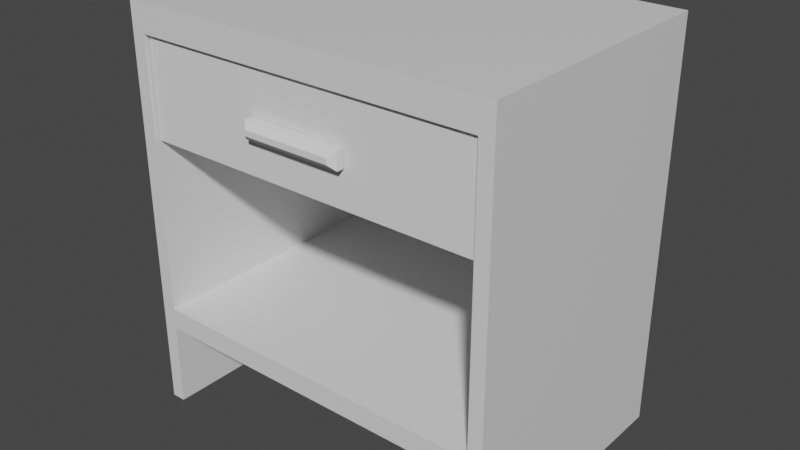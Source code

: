 # Source: nightstand.blend  (saved by Blender 2.91.10; exported with 4.5.12 LTS)
import bpy
from mathutils import Matrix  # noqa: F401  (used for matrix-valued properties, if any)

bpy.ops.wm.read_factory_settings(use_empty=True)
scene = bpy.context.scene
scene.name = 'Scene'

# ---- collections
col_collection = bpy.data.collections.new('Collection'); scene.collection.children.link(col_collection)

# ---- materials (node trees are filled in below, after node groups)
mat_material = bpy.data.materials.new('Material')
mat_material.alpha_threshold = 0.0
mat_material.use_transparent_shadow = False
mat_material.line_color = (0.0, 0.0, 0.0, 1.0)

# ---- material node trees
mat_material.use_nodes = True; mat_material.node_tree.nodes.clear()
_N = mat_material.node_tree.nodes; _L = mat_material.node_tree.links
n0 = _N.new('ShaderNodeOutputMaterial'); n0.name = 'Material Output'; n0.location = (300, 300)
n1 = _N.new('ShaderNodeBsdfPrincipled'); n1.name = 'Principled BSDF'; n1.location = (10, 300)
n1.distribution = 'GGX'
n1.subsurface_method = 'BURLEY'
n1.inputs[2].default_value = 0.4
n1.inputs[3].default_value = 1.45
n1.inputs[27].default_value = (0.0, 0.0, 0.0, 1.0)
n1.inputs[28].default_value = 1.0
_L.new(n1.outputs[0], n0.inputs[0])
n0.is_active_output = True

# ---- world
world_world = bpy.data.worlds.new('World'); scene.world = world_world
world_world.use_nodes = True; world_world.node_tree.nodes.clear()
_N = world_world.node_tree.nodes; _L = world_world.node_tree.links
n0 = _N.new('ShaderNodeOutputWorld'); n0.name = 'World Output'; n0.location = (300, 300)
n1 = _N.new('ShaderNodeBackground'); n1.name = 'Background'; n1.location = (10, 300)
n1.inputs[0].default_value = (0.05088, 0.05088, 0.05088, 1.0)
_L.new(n1.outputs[0], n0.inputs[0])
n0.is_active_output = True
world_world.color = (0.05088, 0.05088, 0.05088)
world_world.use_sun_shadow = False
world_world.sun_shadow_jitter_overblur = 0.0

# ---- meshes
me_cube = bpy.data.meshes.new('Cube')
me_cube.from_pydata([(1.0, 0.707, 2.0), (1.0, 0.707, 0.0), (1.0, -0.707, 2.0), (1.0, -0.707, 0.0), (0.9251, 0.707, 2.0), (0.9251, 0.707, 0.0), (0.9251, -0.707, 2.0), (0.9251, -0.707, 0.0), (1.0, -0.707, 2.151), (0.9251, -0.707, 2.151), (1.0, 0.707, 2.151), (0.9251, 0.707, 2.151), (0.0, -0.707, 2.0), (0.0, 0.707, 2.0), (0.0, -0.707, 2.151), (0.0, 0.707, 2.151), (1.0, 0.707, 0.4466), (0.9251, -0.707, 0.4466), (1.0, -0.707, 0.4466), (0.9251, 0.707, 0.4466), (0.9251, -0.707, 0.5597), (1.0, 0.707, 0.5597), (1.0, -0.707, 0.5597), (0.9251, 0.707, 0.5597), (0.0, 0.707, 0.5597), (0.0, 0.707, 0.4466), (0.0, -0.707, 0.4466), (0.0, -0.707, 0.5597)], [], [(6, 2, 8, 9), (22, 2, 6, 20), (20, 6, 4, 23), (5, 1, 3, 7), (21, 0, 2, 22), (23, 4, 0, 21), (10, 11, 9, 8), (6, 9, 14, 12), (2, 0, 10, 8), (0, 4, 11, 10), (13, 12, 14, 15), (4, 6, 12, 13), (11, 4, 13, 15), (9, 11, 15, 14), (5, 19, 16, 1), (1, 16, 18, 3), (7, 17, 19, 5), (3, 18, 17, 7), (19, 23, 21, 16), (16, 21, 22, 18), (23, 19, 25, 24), (18, 22, 20, 17), (26, 27, 24, 25), (20, 23, 24, 27), (17, 20, 27, 26), (19, 17, 26, 25)])
_uv = me_cube.uv_layers.new(name='UVMap')
_uv.uv.foreach_set('vector', [0.625, 1.0, 0.625, 0.75, 0.625, 0.75, 0.625, 1.0, 0.445, 0.75, 0.625, 0.75, 0.625, 1.0, 0.445, 1.0, 0.445, 0.0, 0.625, 0.0, 0.625, 0.25, 0.445, 0.25, 0.125, 0.5, 0.375, 0.5, 0.375, 0.75, 0.125, 0.75, 0.445, 0.5, 0.625, 0.5, 0.625, 0.75, 0.445, 0.75, 0.445, 0.25, 0.625, 0.25, 0.625, 0.5, 0.445, 0.5, 0.625, 0.5, 0.875, 0.5, 0.875, 0.75, 0.625, 0.75, 0.625, 1.0, 0.625, 1.0, 0.625, 1.0, 0.625, 1.0, 0.625, 0.75, 0.625, 0.5, 0.625, 0.5, 0.625, 0.75, 0.625, 0.5, 0.625, 0.25, 0.625, 0.25, 0.625, 0.5, 0.625, 0.25, 0.625, 0.0, 0.625, 0.0, 0.625, 0.25, 0.625, 0.25, 0.625, 0.0, 0.625, 0.0, 0.625, 0.25, 0.625, 0.25, 0.625, 0.25, 0.625, 0.25, 0.625, 0.25, 0.875, 0.75, 0.875, 0.5, 0.875, 0.5, 0.875, 0.75, 0.375, 0.25, 0.4308, 0.25, 0.4308, 0.5, 0.375, 0.5, 0.375, 0.5, 0.4308, 0.5, 0.4308, 0.75, 0.375, 0.75, 0.375, 0.0, 0.4308, 0.0, 0.4308, 0.25, 0.375, 0.25, 0.375, 0.75, 0.4308, 0.75, 0.4308, 1.0, 0.375, 1.0, 0.4308, 0.25, 0.445, 0.25, 0.445, 0.5, 0.4308, 0.5, 0.4308, 0.5, 0.445, 0.5, 0.445, 0.75, 0.4308, 0.75, 0.445, 0.25, 0.4308, 0.25, 0.4308, 0.25, 0.445, 0.25, 0.4308, 0.75, 0.445, 0.75, 0.445, 1.0, 0.4308, 1.0, 0.4308, 0.0, 0.445, 0.0, 0.445, 0.25, 0.4308, 0.25, 0.445, 0.0, 0.445, 0.25, 0.445, 0.25, 0.445, 0.0, 0.4308, 1.0, 0.445, 1.0, 0.445, 1.0, 0.4308, 1.0, 0.4308, 0.25, 0.4308, 0.0, 0.4308, 0.0, 0.4308, 0.25])
me_cube.materials.append(mat_material)
me_cube.use_remesh_preserve_volume = False
me_cube.use_remesh_preserve_attributes = False
me_cube.use_mirror_vertex_groups = False
me_cube.update()
me_cube_001 = bpy.data.meshes.new('Cube.001')
me_cube_001.from_pydata([(0.913, -0.6863, -0.3405), (0.863, -0.6363, 0.1702), (0.913, 0.6863, -0.3405), (0.863, 0.6363, 0.1702), (-0.913, -0.6863, -0.3405), (-0.863, -0.6363, 0.1702), (-0.913, 0.6863, -0.3405), (-0.863, 0.6363, 0.1702), (0.913, 0.6863, 0.1702), (0.913, -0.6863, 0.1702), (-0.913, 0.6863, 0.1702), (-0.913, -0.6863, 0.1702)], [], [(2, 8, 9, 0), (2, 6, 10, 8), (4, 0, 9, 11), (0, 4, 6, 2), (6, 4, 11, 10), (3, 1, 9, 8), (7, 3, 8, 10), (5, 7, 10, 11), (1, 5, 11, 9)])
_uv = me_cube_001.uv_layers.new(name='UVMap')
_uv.uv.foreach_set('vector', [0.375, 0.5, 0.625, 0.5, 0.625, 0.75, 0.375, 0.75, 0.375, 0.5, 0.375, 0.5, 0.625, 0.5, 0.625, 0.5, 0.375, 0.75, 0.375, 0.75, 0.625, 0.75, 0.625, 0.75, 0.375, 0.75, 0.375, 0.75, 0.375, 0.5, 0.375, 0.5, 0.375, 0.5, 0.375, 0.75, 0.625, 0.75, 0.625, 0.5, 0.625, 0.5091, 0.625, 0.7409, 0.625, 0.75, 0.625, 0.5, 0.625, 0.5091, 0.625, 0.5091, 0.625, 0.5, 0.625, 0.5, 0.625, 0.7409, 0.625, 0.5091, 0.625, 0.5, 0.625, 0.75, 0.625, 0.7409, 0.625, 0.7409, 0.625, 0.75, 0.625, 0.75])
me_cube_001.use_remesh_fix_poles = True
me_cube_001.use_remesh_preserve_attributes = False
me_cube_001.use_mirror_vertex_groups = False
me_cube_001.update()
me_cube_002 = bpy.data.meshes.new('Cube.002')
me_cube_002.from_pydata([(-0.2639, 0.03451, -0.04541), (-0.2639, 0.03451, 0.04541), (0.2639, 0.03451, -0.04541), (0.2639, 0.03451, 0.04541), (-0.2331, -0.03262, -0.01468), (-0.2639, -0.001892, -0.04541), (-0.2331, -0.03262, 0.01468), (-0.2639, -0.001892, 0.04541), (0.2331, -0.03262, -0.01468), (0.2639, -0.001892, -0.04541), (0.2331, -0.03262, 0.01468), (0.2639, -0.001892, 0.04541)], [], [(8, 10, 6, 4), (0, 1, 3, 2), (3, 1, 7, 11), (5, 7, 1, 0), (2, 3, 11, 9), (4, 6, 7, 5), (10, 8, 9, 11), (5, 9, 8, 4), (11, 7, 6, 10), (0, 2, 9, 5)])
_uv = me_cube_002.uv_layers.new(name='UVMap')
_uv.uv.foreach_set('vector', [0.4596, 0.7646, 0.5404, 0.7646, 0.5404, 0.9854, 0.4596, 0.9854, 0.375, 0.25, 0.625, 0.25, 0.625, 0.5, 0.375, 0.5, 0.625, 0.5, 0.875, 0.5, 0.875, 0.6356, 0.625, 0.6356, 0.375, 0.1144, 0.625, 0.1144, 0.625, 0.25, 0.375, 0.25, 0.375, 0.5, 0.625, 0.5, 0.625, 0.6356, 0.375, 0.6356, 0.4596, 0.9854, 0.5404, 0.9854, 0.625, 1.0, 0.375, 1.0, 0.5404, 0.7646, 0.4596, 0.7646, 0.375, 0.6356, 0.625, 0.6356, 0.375, 1.0, 0.375, 0.75, 0.4596, 0.7646, 0.4596, 0.9854, 0.625, 0.75, 0.625, 1.0, 0.5404, 0.9854, 0.5404, 0.7646, 0.125, 0.5, 0.375, 0.5, 0.375, 0.6356, 0.125, 0.6356])
me_cube_002.use_remesh_fix_poles = True
me_cube_002.use_remesh_preserve_attributes = False
me_cube_002.use_mirror_vertex_groups = False
me_cube_002.update()

# ---- objects
ob_nighstand = bpy.data.objects.new('Nighstand', me_cube)
ob_drawer = bpy.data.objects.new('Drawer', me_cube_001)
ob_drawerhandler = bpy.data.objects.new('DrawerHandler', me_cube_002)

# ---- transforms, parenting, visibility, modifiers, constraints
ob_nighstand.location = (0.0, 0.0, 0.0)
ob_nighstand.lock_rotations_4d = False
ob_nighstand.empty_display_type = 'ARROWS'
ob_nighstand.lineart.crease_threshold = 0.0
_m = ob_nighstand.modifiers.new('Mirror', 'MIRROR')
_m.use_clip = True
ob_drawer.location = (-9.934e-09, 0.0008353, 1.823)
ob_drawer.lineart.crease_threshold = 0.0
ob_drawerhandler.parent = ob_drawer
ob_drawerhandler.matrix_parent_inverse = Matrix(((1.0, -0.0, 0.0, 9.934e-09), (-0.0, 1.0, -0.0, -0.0008353), (0.0, 0.0, 1.0, -1.823), (-0.0, 0.0, -0.0, 1.0)))
ob_drawerhandler.location = (-0.003438, -0.729, 1.721)
ob_drawerhandler.lineart.crease_threshold = 0.0

# ---- collection membership
col_collection.objects.link(ob_nighstand)
col_collection.objects.link(ob_drawer)
col_collection.objects.link(ob_drawerhandler)

# ---- scene / render settings (as saved in the file)
scene.frame_start = 1; scene.frame_end = 250; scene.frame_set(1)
scene.render.engine = 'BLENDER_EEVEE_NEXT'
scene.cycles.use_denoising = False
scene.cycles.samples = 128
scene.cycles.sampling_pattern = 'TABULATED_SOBOL'
scene.cycles.use_adaptive_sampling = False
scene.cycles.use_light_tree = False
scene.view_settings.view_transform = 'Filmic'
bpy.context.view_layer.update()

# ---- added for rendering (the .blend has no active camera and no usable light): camera, sun
cam_auto = bpy.data.cameras.new('AutoCamera')
cam_auto.lens = 50.0
cam_auto.sensor_width = 36.0
cam_auto.clip_end = 1000.0
ob_auto_camera = bpy.data.objects.new('AutoCamera', cam_auto)
scene.collection.objects.link(ob_auto_camera)
ob_auto_camera.location = (3.03819, -3.6731, 3.50595)
ob_auto_camera.rotation_euler = (1.09748, -7.21219e-08, 0.694738)
scene.camera = ob_auto_camera
light_auto_sun = bpy.data.lights.new('AutoSun', 'SUN')
light_auto_sun.energy = 3.0
light_auto_sun.angle = 0.0523599
ob_auto_sun = bpy.data.objects.new('AutoSun', light_auto_sun)
scene.collection.objects.link(ob_auto_sun)
ob_auto_sun.rotation_euler = (0.872665, 0.174533, 0.523599)
bpy.context.view_layer.update()
